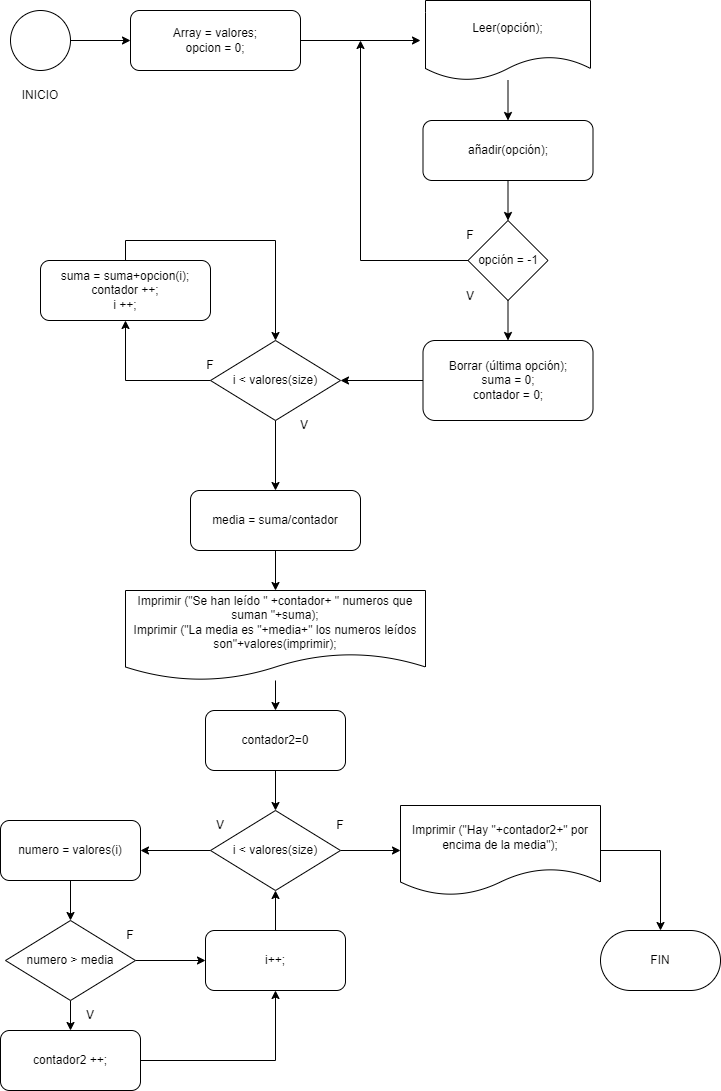

The diagram above was exported from draw.io. Its source (the exported page's mxGraphModel, read from the mxfile embedded in the PNG):
<mxGraphModel dx="1185" dy="635" grid="1" gridSize="10" guides="1" tooltips="1" connect="1" arrows="1" fold="1" page="1" pageScale="1" pageWidth="827" pageHeight="1169" math="0" shadow="0">
  <root>
    <mxCell id="0" />
    <mxCell id="1" parent="0" />
    <mxCell id="N4hF8IQQ8Fsq5Sk6dQ3d-4" value="" style="edgeStyle=orthogonalEdgeStyle;rounded=0;orthogonalLoop=1;jettySize=auto;html=1;" parent="1" source="N4hF8IQQ8Fsq5Sk6dQ3d-1" target="N4hF8IQQ8Fsq5Sk6dQ3d-3" edge="1">
      <mxGeometry relative="1" as="geometry" />
    </mxCell>
    <mxCell id="N4hF8IQQ8Fsq5Sk6dQ3d-1" value="" style="ellipse;whiteSpace=wrap;html=1;aspect=fixed;" parent="1" vertex="1">
      <mxGeometry x="90" y="50" width="60" height="60" as="geometry" />
    </mxCell>
    <mxCell id="N4hF8IQQ8Fsq5Sk6dQ3d-2" value="INICIO" style="text;html=1;strokeColor=none;fillColor=none;align=center;verticalAlign=middle;whiteSpace=wrap;rounded=0;" parent="1" vertex="1">
      <mxGeometry x="90" y="120" width="60" height="30" as="geometry" />
    </mxCell>
    <mxCell id="N4hF8IQQ8Fsq5Sk6dQ3d-6" value="" style="edgeStyle=orthogonalEdgeStyle;rounded=0;orthogonalLoop=1;jettySize=auto;html=1;entryX=0;entryY=0.5;entryDx=0;entryDy=0;" parent="1" source="N4hF8IQQ8Fsq5Sk6dQ3d-3" edge="1">
      <mxGeometry relative="1" as="geometry">
        <mxPoint x="500" y="80" as="targetPoint" />
      </mxGeometry>
    </mxCell>
    <mxCell id="N4hF8IQQ8Fsq5Sk6dQ3d-3" value="Array = valores;&lt;br&gt;opcion = 0;" style="rounded=1;whiteSpace=wrap;html=1;" parent="1" vertex="1">
      <mxGeometry x="210" y="50" width="170" height="60" as="geometry" />
    </mxCell>
    <mxCell id="vJmm8uYwT6UYxe72avEd-4" value="" style="edgeStyle=orthogonalEdgeStyle;rounded=0;orthogonalLoop=1;jettySize=auto;html=1;" edge="1" parent="1" source="vJmm8uYwT6UYxe72avEd-2" target="vJmm8uYwT6UYxe72avEd-3">
      <mxGeometry relative="1" as="geometry" />
    </mxCell>
    <mxCell id="vJmm8uYwT6UYxe72avEd-2" value="Leer(opción);" style="shape=document;whiteSpace=wrap;html=1;boundedLbl=1;" vertex="1" parent="1">
      <mxGeometry x="505" y="40" width="165" height="80" as="geometry" />
    </mxCell>
    <mxCell id="vJmm8uYwT6UYxe72avEd-7" value="" style="edgeStyle=orthogonalEdgeStyle;rounded=0;orthogonalLoop=1;jettySize=auto;html=1;" edge="1" parent="1" source="vJmm8uYwT6UYxe72avEd-3" target="vJmm8uYwT6UYxe72avEd-5">
      <mxGeometry relative="1" as="geometry" />
    </mxCell>
    <mxCell id="vJmm8uYwT6UYxe72avEd-3" value="añadir(opción);" style="rounded=1;whiteSpace=wrap;html=1;" vertex="1" parent="1">
      <mxGeometry x="502.5" y="160" width="170" height="60" as="geometry" />
    </mxCell>
    <mxCell id="vJmm8uYwT6UYxe72avEd-6" style="edgeStyle=orthogonalEdgeStyle;rounded=0;orthogonalLoop=1;jettySize=auto;html=1;" edge="1" parent="1" source="vJmm8uYwT6UYxe72avEd-5">
      <mxGeometry relative="1" as="geometry">
        <mxPoint x="440" y="80" as="targetPoint" />
      </mxGeometry>
    </mxCell>
    <mxCell id="vJmm8uYwT6UYxe72avEd-10" value="" style="edgeStyle=orthogonalEdgeStyle;rounded=0;orthogonalLoop=1;jettySize=auto;html=1;" edge="1" parent="1" source="vJmm8uYwT6UYxe72avEd-5" target="vJmm8uYwT6UYxe72avEd-9">
      <mxGeometry relative="1" as="geometry" />
    </mxCell>
    <mxCell id="vJmm8uYwT6UYxe72avEd-5" value="opción = -1" style="rhombus;whiteSpace=wrap;html=1;" vertex="1" parent="1">
      <mxGeometry x="547.5" y="260" width="80" height="80" as="geometry" />
    </mxCell>
    <mxCell id="vJmm8uYwT6UYxe72avEd-12" value="" style="edgeStyle=orthogonalEdgeStyle;rounded=0;orthogonalLoop=1;jettySize=auto;html=1;" edge="1" parent="1" source="vJmm8uYwT6UYxe72avEd-9" target="vJmm8uYwT6UYxe72avEd-11">
      <mxGeometry relative="1" as="geometry" />
    </mxCell>
    <mxCell id="vJmm8uYwT6UYxe72avEd-9" value="Borrar (última opción);&lt;br&gt;suma = 0;&lt;br&gt;contador = 0;" style="rounded=1;whiteSpace=wrap;html=1;" vertex="1" parent="1">
      <mxGeometry x="502.5" y="380" width="170" height="80" as="geometry" />
    </mxCell>
    <mxCell id="vJmm8uYwT6UYxe72avEd-13" style="edgeStyle=orthogonalEdgeStyle;rounded=0;orthogonalLoop=1;jettySize=auto;html=1;entryX=0.5;entryY=1;entryDx=0;entryDy=0;exitX=0;exitY=0.5;exitDx=0;exitDy=0;" edge="1" parent="1" source="vJmm8uYwT6UYxe72avEd-11" target="vJmm8uYwT6UYxe72avEd-14">
      <mxGeometry relative="1" as="geometry">
        <mxPoint x="200" y="370" as="targetPoint" />
      </mxGeometry>
    </mxCell>
    <mxCell id="vJmm8uYwT6UYxe72avEd-23" value="" style="edgeStyle=orthogonalEdgeStyle;rounded=0;orthogonalLoop=1;jettySize=auto;html=1;" edge="1" parent="1" source="vJmm8uYwT6UYxe72avEd-11" target="vJmm8uYwT6UYxe72avEd-21">
      <mxGeometry relative="1" as="geometry" />
    </mxCell>
    <mxCell id="vJmm8uYwT6UYxe72avEd-11" value="i &amp;lt; valores(size)" style="rhombus;whiteSpace=wrap;html=1;" vertex="1" parent="1">
      <mxGeometry x="290" y="380" width="130" height="80" as="geometry" />
    </mxCell>
    <mxCell id="vJmm8uYwT6UYxe72avEd-15" style="edgeStyle=orthogonalEdgeStyle;rounded=0;orthogonalLoop=1;jettySize=auto;html=1;entryX=0.5;entryY=0;entryDx=0;entryDy=0;exitX=0.5;exitY=0;exitDx=0;exitDy=0;" edge="1" parent="1" source="vJmm8uYwT6UYxe72avEd-14" target="vJmm8uYwT6UYxe72avEd-11">
      <mxGeometry relative="1" as="geometry" />
    </mxCell>
    <mxCell id="vJmm8uYwT6UYxe72avEd-14" value="suma = suma+opcion(i);&lt;br&gt;contador ++;&lt;br&gt;i ++;" style="rounded=1;whiteSpace=wrap;html=1;" vertex="1" parent="1">
      <mxGeometry x="120" y="300" width="170" height="60" as="geometry" />
    </mxCell>
    <mxCell id="vJmm8uYwT6UYxe72avEd-16" value="F" style="text;html=1;strokeColor=none;fillColor=none;align=center;verticalAlign=middle;whiteSpace=wrap;rounded=0;" vertex="1" parent="1">
      <mxGeometry x="260" y="390" width="60" height="30" as="geometry" />
    </mxCell>
    <mxCell id="vJmm8uYwT6UYxe72avEd-18" value="V" style="text;html=1;strokeColor=none;fillColor=none;align=center;verticalAlign=middle;whiteSpace=wrap;rounded=0;" vertex="1" parent="1">
      <mxGeometry x="354" y="450" width="60" height="30" as="geometry" />
    </mxCell>
    <mxCell id="vJmm8uYwT6UYxe72avEd-19" value="F" style="text;html=1;strokeColor=none;fillColor=none;align=center;verticalAlign=middle;whiteSpace=wrap;rounded=0;" vertex="1" parent="1">
      <mxGeometry x="520" y="260" width="60" height="30" as="geometry" />
    </mxCell>
    <mxCell id="vJmm8uYwT6UYxe72avEd-20" value="V" style="text;html=1;strokeColor=none;fillColor=none;align=center;verticalAlign=middle;whiteSpace=wrap;rounded=0;" vertex="1" parent="1">
      <mxGeometry x="520" y="321" width="60" height="30" as="geometry" />
    </mxCell>
    <mxCell id="vJmm8uYwT6UYxe72avEd-25" value="" style="edgeStyle=orthogonalEdgeStyle;rounded=0;orthogonalLoop=1;jettySize=auto;html=1;" edge="1" parent="1" source="vJmm8uYwT6UYxe72avEd-21" target="vJmm8uYwT6UYxe72avEd-24">
      <mxGeometry relative="1" as="geometry" />
    </mxCell>
    <mxCell id="vJmm8uYwT6UYxe72avEd-21" value="media = suma/contador" style="rounded=1;whiteSpace=wrap;html=1;" vertex="1" parent="1">
      <mxGeometry x="270" y="530" width="170" height="60" as="geometry" />
    </mxCell>
    <mxCell id="vJmm8uYwT6UYxe72avEd-28" value="" style="edgeStyle=orthogonalEdgeStyle;rounded=0;orthogonalLoop=1;jettySize=auto;html=1;" edge="1" parent="1" target="vJmm8uYwT6UYxe72avEd-26">
      <mxGeometry relative="1" as="geometry">
        <mxPoint x="355" y="810" as="sourcePoint" />
      </mxGeometry>
    </mxCell>
    <mxCell id="vJmm8uYwT6UYxe72avEd-39" value="" style="edgeStyle=orthogonalEdgeStyle;rounded=0;orthogonalLoop=1;jettySize=auto;html=1;" edge="1" parent="1" source="vJmm8uYwT6UYxe72avEd-24" target="vJmm8uYwT6UYxe72avEd-38">
      <mxGeometry relative="1" as="geometry" />
    </mxCell>
    <mxCell id="vJmm8uYwT6UYxe72avEd-24" value="Imprimir (&quot;Se han leído &quot; +contador+ &quot; numeros que suman &quot;+suma);&lt;br&gt;Imprimir (&quot;La media es &quot;+media+&quot; los numeros leídos son&quot;+valores(imprimir);" style="shape=document;whiteSpace=wrap;html=1;boundedLbl=1;" vertex="1" parent="1">
      <mxGeometry x="205" y="630" width="300" height="90" as="geometry" />
    </mxCell>
    <mxCell id="vJmm8uYwT6UYxe72avEd-29" value="" style="edgeStyle=orthogonalEdgeStyle;rounded=0;orthogonalLoop=1;jettySize=auto;html=1;entryX=1;entryY=0.5;entryDx=0;entryDy=0;" edge="1" parent="1" source="vJmm8uYwT6UYxe72avEd-26">
      <mxGeometry relative="1" as="geometry">
        <mxPoint x="220" y="890" as="targetPoint" />
      </mxGeometry>
    </mxCell>
    <mxCell id="vJmm8uYwT6UYxe72avEd-49" value="" style="edgeStyle=orthogonalEdgeStyle;rounded=0;orthogonalLoop=1;jettySize=auto;html=1;" edge="1" parent="1" source="vJmm8uYwT6UYxe72avEd-26" target="vJmm8uYwT6UYxe72avEd-48">
      <mxGeometry relative="1" as="geometry" />
    </mxCell>
    <mxCell id="vJmm8uYwT6UYxe72avEd-26" value="i &amp;lt; valores(size)" style="rhombus;whiteSpace=wrap;html=1;" vertex="1" parent="1">
      <mxGeometry x="290" y="850" width="130" height="80" as="geometry" />
    </mxCell>
    <mxCell id="vJmm8uYwT6UYxe72avEd-35" value="" style="edgeStyle=orthogonalEdgeStyle;rounded=0;orthogonalLoop=1;jettySize=auto;html=1;" edge="1" parent="1" source="vJmm8uYwT6UYxe72avEd-33" target="vJmm8uYwT6UYxe72avEd-34">
      <mxGeometry relative="1" as="geometry" />
    </mxCell>
    <mxCell id="vJmm8uYwT6UYxe72avEd-33" value="numero = valores(i)" style="rounded=1;whiteSpace=wrap;html=1;" vertex="1" parent="1">
      <mxGeometry x="80" y="860" width="140" height="60" as="geometry" />
    </mxCell>
    <mxCell id="vJmm8uYwT6UYxe72avEd-37" value="" style="edgeStyle=orthogonalEdgeStyle;rounded=0;orthogonalLoop=1;jettySize=auto;html=1;" edge="1" parent="1" source="vJmm8uYwT6UYxe72avEd-34" target="vJmm8uYwT6UYxe72avEd-36">
      <mxGeometry relative="1" as="geometry" />
    </mxCell>
    <mxCell id="vJmm8uYwT6UYxe72avEd-41" value="" style="edgeStyle=orthogonalEdgeStyle;rounded=0;orthogonalLoop=1;jettySize=auto;html=1;" edge="1" parent="1" source="vJmm8uYwT6UYxe72avEd-34" target="vJmm8uYwT6UYxe72avEd-40">
      <mxGeometry relative="1" as="geometry" />
    </mxCell>
    <mxCell id="vJmm8uYwT6UYxe72avEd-34" value="numero &amp;gt; media" style="rhombus;whiteSpace=wrap;html=1;" vertex="1" parent="1">
      <mxGeometry x="85" y="960" width="130" height="80" as="geometry" />
    </mxCell>
    <mxCell id="vJmm8uYwT6UYxe72avEd-42" style="edgeStyle=orthogonalEdgeStyle;rounded=0;orthogonalLoop=1;jettySize=auto;html=1;entryX=0.5;entryY=1;entryDx=0;entryDy=0;" edge="1" parent="1" source="vJmm8uYwT6UYxe72avEd-36" target="vJmm8uYwT6UYxe72avEd-40">
      <mxGeometry relative="1" as="geometry" />
    </mxCell>
    <mxCell id="vJmm8uYwT6UYxe72avEd-36" value="contador2 ++;" style="rounded=1;whiteSpace=wrap;html=1;" vertex="1" parent="1">
      <mxGeometry x="80" y="1070" width="140" height="60" as="geometry" />
    </mxCell>
    <mxCell id="vJmm8uYwT6UYxe72avEd-38" value="contador2=0" style="rounded=1;whiteSpace=wrap;html=1;" vertex="1" parent="1">
      <mxGeometry x="285" y="750" width="140" height="60" as="geometry" />
    </mxCell>
    <mxCell id="vJmm8uYwT6UYxe72avEd-43" style="edgeStyle=orthogonalEdgeStyle;rounded=0;orthogonalLoop=1;jettySize=auto;html=1;entryX=0.5;entryY=1;entryDx=0;entryDy=0;" edge="1" parent="1" source="vJmm8uYwT6UYxe72avEd-40" target="vJmm8uYwT6UYxe72avEd-26">
      <mxGeometry relative="1" as="geometry" />
    </mxCell>
    <mxCell id="vJmm8uYwT6UYxe72avEd-40" value="i++;" style="rounded=1;whiteSpace=wrap;html=1;" vertex="1" parent="1">
      <mxGeometry x="285" y="970" width="140" height="60" as="geometry" />
    </mxCell>
    <mxCell id="vJmm8uYwT6UYxe72avEd-44" value="V" style="text;html=1;strokeColor=none;fillColor=none;align=center;verticalAlign=middle;whiteSpace=wrap;rounded=0;" vertex="1" parent="1">
      <mxGeometry x="270" y="850" width="60" height="30" as="geometry" />
    </mxCell>
    <mxCell id="vJmm8uYwT6UYxe72avEd-45" value="V" style="text;html=1;strokeColor=none;fillColor=none;align=center;verticalAlign=middle;whiteSpace=wrap;rounded=0;" vertex="1" parent="1">
      <mxGeometry x="140" y="1040" width="60" height="30" as="geometry" />
    </mxCell>
    <mxCell id="vJmm8uYwT6UYxe72avEd-46" value="F" style="text;html=1;strokeColor=none;fillColor=none;align=center;verticalAlign=middle;whiteSpace=wrap;rounded=0;" vertex="1" parent="1">
      <mxGeometry x="390" y="850" width="60" height="30" as="geometry" />
    </mxCell>
    <mxCell id="vJmm8uYwT6UYxe72avEd-47" value="F" style="text;html=1;strokeColor=none;fillColor=none;align=center;verticalAlign=middle;whiteSpace=wrap;rounded=0;" vertex="1" parent="1">
      <mxGeometry x="180" y="960" width="60" height="30" as="geometry" />
    </mxCell>
    <mxCell id="vJmm8uYwT6UYxe72avEd-51" style="edgeStyle=orthogonalEdgeStyle;rounded=0;orthogonalLoop=1;jettySize=auto;html=1;entryX=0.5;entryY=0;entryDx=0;entryDy=0;exitX=1;exitY=0.5;exitDx=0;exitDy=0;" edge="1" parent="1" source="vJmm8uYwT6UYxe72avEd-48" target="vJmm8uYwT6UYxe72avEd-50">
      <mxGeometry relative="1" as="geometry" />
    </mxCell>
    <mxCell id="vJmm8uYwT6UYxe72avEd-48" value="Imprimir (&quot;Hay &quot;+contador2+&quot; por encima de la media&quot;);&lt;br&gt;" style="shape=document;whiteSpace=wrap;html=1;boundedLbl=1;" vertex="1" parent="1">
      <mxGeometry x="480" y="845" width="200" height="90" as="geometry" />
    </mxCell>
    <mxCell id="vJmm8uYwT6UYxe72avEd-50" value="FIN" style="rounded=1;whiteSpace=wrap;html=1;arcSize=50;" vertex="1" parent="1">
      <mxGeometry x="680" y="970" width="120" height="60" as="geometry" />
    </mxCell>
  </root>
</mxGraphModel>